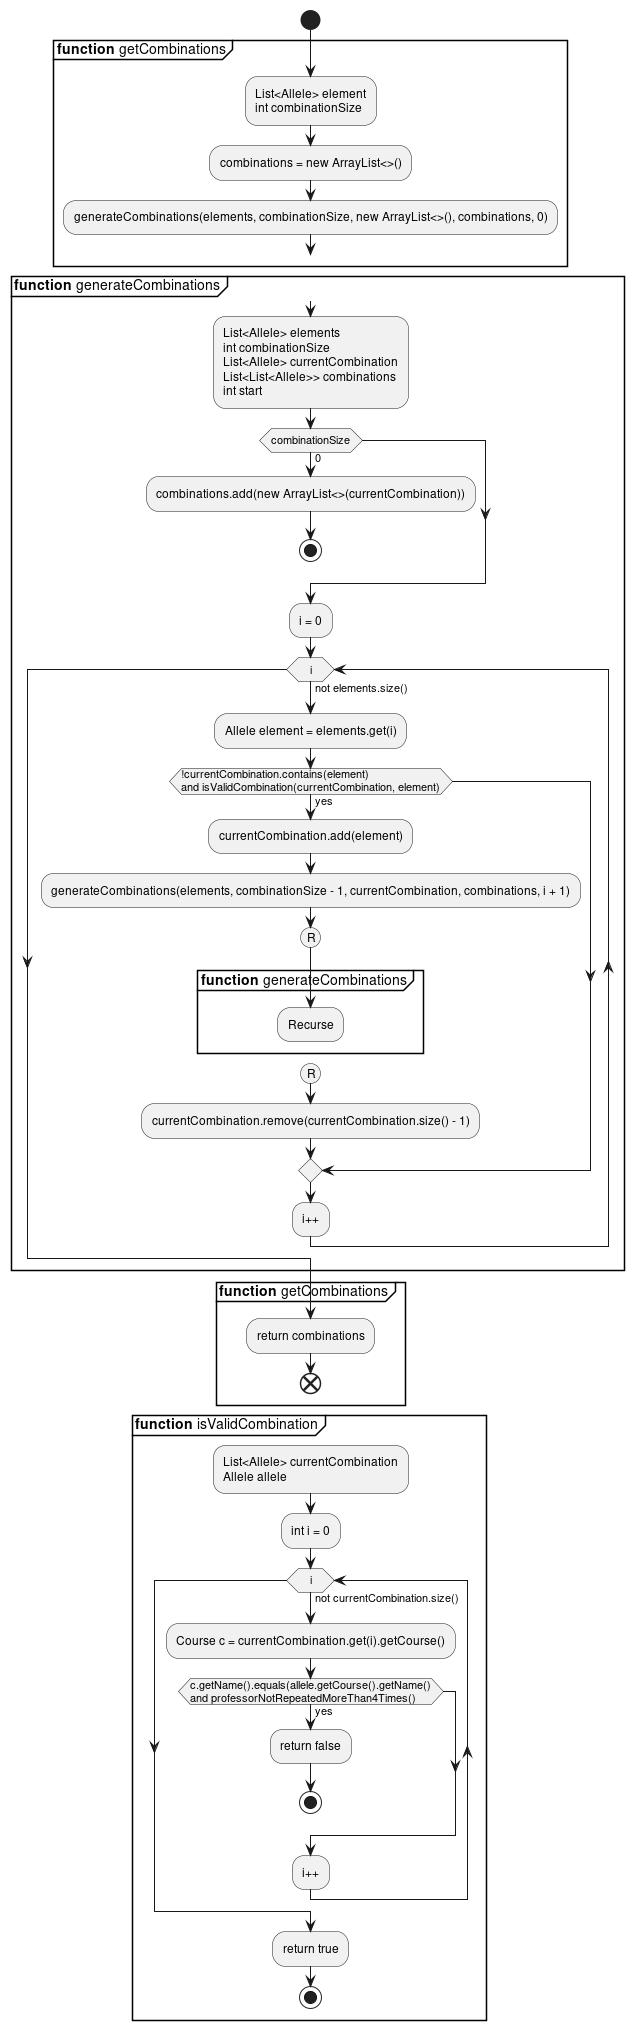

The diagram above was rendered by PlantUML. Its source (embedded in the PNG):
@startuml Backtracking
start

partition **function** getCombinations {
    :List<Allele> element\nint combinationSize;
    :combinations = new ArrayList<>();
    :generateCombinations(elements, combinationSize, new ArrayList<>(), combinations, 0);
    goto callGenerateCom
}

partition **function** generateCombinations {
    label callGenerateCom

    :List<Allele> elements
    int combinationSize
    List<Allele> currentCombination
    List<List<Allele>> combinations
    int start;

    if (combinationSize) is (0) then
        :combinations.add(new ArrayList<>(currentCombination));
        stop
    endif

    :i = 0;
    while (i) is (not elements.size())
        :Allele element = elements.get(i);
        if (!currentCombination.contains(element)\nand isValidCombination(currentCombination, element)) then (yes)
            :currentCombination.add(element);
            :generateCombinations(elements, combinationSize - 1, currentCombination, combinations, i + 1);
            (R)

            partition **function** generateCombinations {
                :Recurse;
            }

            detach

            (R)
            :currentCombination.remove(currentCombination.size() - 1);
        endif
        :i++;
    endwhile
}

partition **function** getCombinations {
    :return combinations;
    end
}

partition **function** isValidCombination {
    :List<Allele> currentCombination
    Allele allele;
    
    :int i = 0;
    
    while (i) is (not currentCombination.size())
        :Course c = currentCombination.get(i).getCourse();

        if (c.getName().equals(allele.getCourse().getName()\nand professorNotRepeatedMoreThan4Times()) then (yes)
            :return false;
            stop
        endif
        :i++;
    endwhile

    :return true;
    stop
}

@enduml